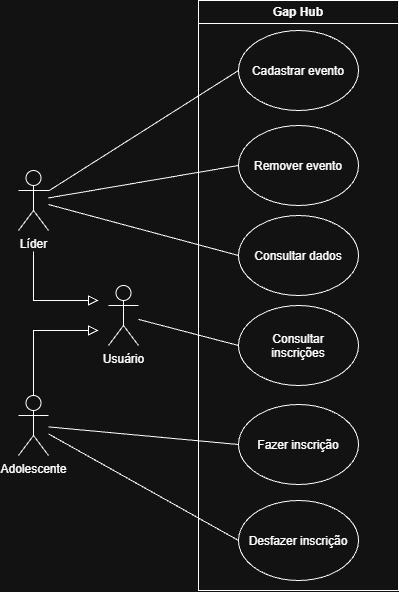

The diagram above was exported from draw.io. Its source (the exported page's mxGraphModel, read from the mxfile embedded in the PNG):
<mxGraphModel dx="746" dy="635" grid="1" gridSize="10" guides="1" tooltips="1" connect="1" arrows="1" fold="1" page="1" pageScale="1" pageWidth="827" pageHeight="1169" math="0" shadow="0">
  <root>
    <mxCell id="0" />
    <mxCell id="1" parent="0" />
    <mxCell id="jbQGPPJ0G9epf1zgTd1I-1" parent="1" style="swimlane;whiteSpace=wrap;html=1;" value="Gap Hub" vertex="1">
      <mxGeometry height="590" width="200" x="380" y="240" as="geometry" />
    </mxCell>
    <mxCell id="jbQGPPJ0G9epf1zgTd1I-2" parent="jbQGPPJ0G9epf1zgTd1I-1" style="ellipse;whiteSpace=wrap;html=1;shapeInside=1;" value="Cadastrar evento" vertex="1">
      <mxGeometry height="80" width="120" x="40" y="30" as="geometry" />
    </mxCell>
    <mxCell id="jbQGPPJ0G9epf1zgTd1I-3" parent="jbQGPPJ0G9epf1zgTd1I-1" style="ellipse;whiteSpace=wrap;html=1;shapeInside=1;" value="Remover evento" vertex="1">
      <mxGeometry height="80" width="120" x="40" y="125" as="geometry" />
    </mxCell>
    <mxCell id="jbQGPPJ0G9epf1zgTd1I-4" parent="jbQGPPJ0G9epf1zgTd1I-1" style="ellipse;whiteSpace=wrap;html=1;shapeInside=1;" value="Consultar inscrições" vertex="1">
      <mxGeometry height="80" width="120" x="40" y="305" as="geometry" />
    </mxCell>
    <mxCell id="jbQGPPJ0G9epf1zgTd1I-5" parent="jbQGPPJ0G9epf1zgTd1I-1" style="ellipse;whiteSpace=wrap;html=1;shapeInside=1;" value="Consultar dados" vertex="1">
      <mxGeometry height="80" width="120" x="40" y="215" as="geometry" />
    </mxCell>
    <mxCell id="jbQGPPJ0G9epf1zgTd1I-6" parent="jbQGPPJ0G9epf1zgTd1I-1" style="ellipse;whiteSpace=wrap;html=1;shapeInside=1;" value="Fazer inscrição" vertex="1">
      <mxGeometry height="80" width="120" x="40" y="404" as="geometry" />
    </mxCell>
    <mxCell id="jbQGPPJ0G9epf1zgTd1I-20" parent="jbQGPPJ0G9epf1zgTd1I-1" style="ellipse;whiteSpace=wrap;html=1;shapeInside=1;" value="Desfazer inscrição" vertex="1">
      <mxGeometry height="80" width="120" x="40" y="500" as="geometry" />
    </mxCell>
    <mxCell id="jbQGPPJ0G9epf1zgTd1I-15" edge="1" parent="1" source="jbQGPPJ0G9epf1zgTd1I-7" style="edgeStyle=none;curved=1;rounded=0;curveGeometry=1;orthogonalLoop=1;jettySize=auto;html=1;entryX=0;entryY=0.5;entryDx=0;entryDy=0;fontSize=12;defaultLabelBackgroundColor=page;startSize=8;endSize=8;endArrow=none;endFill=0;" target="jbQGPPJ0G9epf1zgTd1I-2">
      <mxGeometry relative="1" as="geometry" />
    </mxCell>
    <mxCell id="jbQGPPJ0G9epf1zgTd1I-16" edge="1" parent="1" source="jbQGPPJ0G9epf1zgTd1I-7" style="edgeStyle=none;curved=1;rounded=0;curveGeometry=1;orthogonalLoop=1;jettySize=auto;html=1;entryX=0;entryY=0.5;entryDx=0;entryDy=0;fontSize=12;defaultLabelBackgroundColor=page;startSize=8;endSize=8;endArrow=none;endFill=0;" target="jbQGPPJ0G9epf1zgTd1I-3">
      <mxGeometry relative="1" as="geometry" />
    </mxCell>
    <mxCell id="jbQGPPJ0G9epf1zgTd1I-17" edge="1" parent="1" source="jbQGPPJ0G9epf1zgTd1I-7" style="edgeStyle=none;curved=1;rounded=0;curveGeometry=1;orthogonalLoop=1;jettySize=auto;html=1;entryX=0;entryY=0.5;entryDx=0;entryDy=0;fontSize=12;defaultLabelBackgroundColor=page;startSize=8;endSize=8;endArrow=none;endFill=0;" target="jbQGPPJ0G9epf1zgTd1I-5">
      <mxGeometry relative="1" as="geometry" />
    </mxCell>
    <mxCell id="jbQGPPJ0G9epf1zgTd1I-7" parent="1" style="shape=umlActor;verticalLabelPosition=bottom;verticalAlign=top;html=1;outlineConnect=0;labelPerimeter=1;" value="Líder" vertex="1">
      <mxGeometry height="60" width="30" x="200" y="410" as="geometry" />
    </mxCell>
    <mxCell id="jbQGPPJ0G9epf1zgTd1I-19" edge="1" parent="1" source="jbQGPPJ0G9epf1zgTd1I-9" style="edgeStyle=none;curved=1;rounded=0;curveGeometry=1;orthogonalLoop=1;jettySize=auto;html=1;entryX=0;entryY=0.5;entryDx=0;entryDy=0;fontSize=12;defaultLabelBackgroundColor=page;startSize=8;endSize=8;endArrow=none;endFill=0;" target="jbQGPPJ0G9epf1zgTd1I-6">
      <mxGeometry relative="1" as="geometry" />
    </mxCell>
    <mxCell id="jbQGPPJ0G9epf1zgTd1I-21" edge="1" parent="1" source="jbQGPPJ0G9epf1zgTd1I-9" style="edgeStyle=none;curved=1;rounded=0;curveGeometry=1;orthogonalLoop=1;jettySize=auto;html=1;entryX=0;entryY=0.5;entryDx=0;entryDy=0;fontSize=12;defaultLabelBackgroundColor=page;startSize=8;endSize=8;endArrow=none;endFill=0;" target="jbQGPPJ0G9epf1zgTd1I-20">
      <mxGeometry relative="1" as="geometry" />
    </mxCell>
    <mxCell id="nXdMejIQV4U-LuSmfeCx-3" edge="1" parent="1" source="jbQGPPJ0G9epf1zgTd1I-9" style="edgeStyle=none;curved=0;rounded=0;orthogonalLoop=1;jettySize=auto;html=1;fontSize=12;defaultLabelBackgroundColor=page;startSize=8;endSize=8;endArrow=block;endFill=0;">
      <mxGeometry relative="1" as="geometry">
        <Array as="points">
          <mxPoint x="215" y="570" />
        </Array>
        <mxPoint x="280" y="570" as="targetPoint" />
      </mxGeometry>
    </mxCell>
    <mxCell id="jbQGPPJ0G9epf1zgTd1I-9" parent="1" style="shape=umlActor;verticalLabelPosition=bottom;verticalAlign=top;html=1;outlineConnect=0;labelPerimeter=1;" value="Adolescente" vertex="1">
      <mxGeometry height="60" width="30" x="200" y="635" as="geometry" />
    </mxCell>
    <mxCell id="nXdMejIQV4U-LuSmfeCx-5" edge="1" parent="1" source="nXdMejIQV4U-LuSmfeCx-1" style="edgeStyle=none;curved=1;rounded=0;curveGeometry=1;orthogonalLoop=1;jettySize=auto;html=1;entryX=0;entryY=0.5;entryDx=0;entryDy=0;fontSize=12;defaultLabelBackgroundColor=page;startSize=8;endSize=8;endArrow=none;endFill=0;" target="jbQGPPJ0G9epf1zgTd1I-4">
      <mxGeometry relative="1" as="geometry" />
    </mxCell>
    <mxCell id="nXdMejIQV4U-LuSmfeCx-1" parent="1" style="shape=umlActor;verticalLabelPosition=bottom;verticalAlign=top;html=1;outlineConnect=0;labelPerimeter=1;" value="Usuário" vertex="1">
      <mxGeometry height="60" width="30" x="290" y="525" as="geometry" />
    </mxCell>
    <mxCell id="nXdMejIQV4U-LuSmfeCx-2" edge="1" parent="1" source="jbQGPPJ0G9epf1zgTd1I-7" style="edgeStyle=none;curved=0;rounded=0;orthogonalLoop=1;jettySize=auto;html=1;fontSize=12;defaultLabelBackgroundColor=page;startSize=8;endSize=8;endArrow=block;endFill=0;">
      <mxGeometry relative="1" x="0.2281" as="geometry">
        <Array as="points">
          <mxPoint x="215" y="540" />
        </Array>
        <mxPoint x="280" y="540" as="targetPoint" />
      </mxGeometry>
    </mxCell>
  </root>
</mxGraphModel>